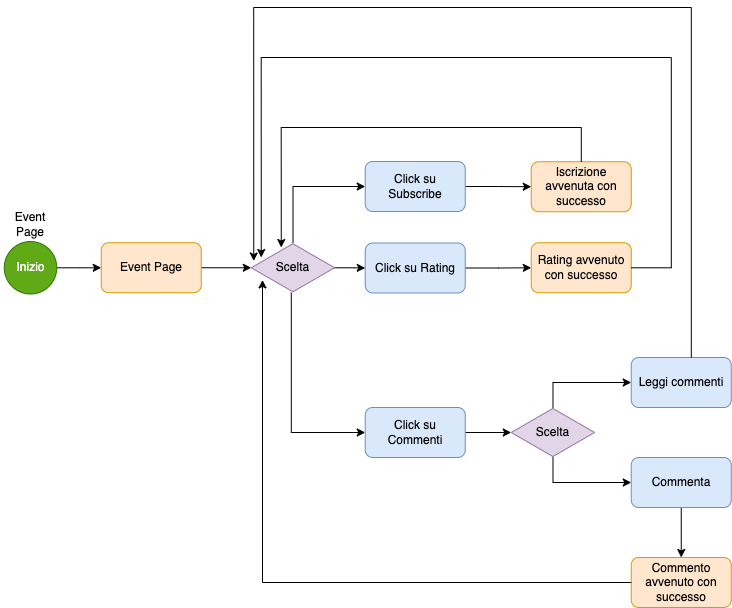

The diagram above was exported from draw.io. Its source (the exported page's mxGraphModel, read from the mxfile embedded in the PNG):
<mxGraphModel dx="1306" dy="2004" grid="1" gridSize="10" guides="1" tooltips="1" connect="1" arrows="1" fold="1" page="1" pageScale="1" pageWidth="827" pageHeight="1169" math="0" shadow="0">
  <root>
    <mxCell id="0" />
    <mxCell id="1" parent="0" />
    <mxCell id="CbsCnhIlI9CXAqKpm2ow-4" value="" style="edgeStyle=orthogonalEdgeStyle;rounded=0;orthogonalLoop=1;jettySize=auto;html=1;" parent="1" source="CbsCnhIlI9CXAqKpm2ow-1" target="CbsCnhIlI9CXAqKpm2ow-3" edge="1">
      <mxGeometry relative="1" as="geometry" />
    </mxCell>
    <mxCell id="CbsCnhIlI9CXAqKpm2ow-1" value="Inizio&lt;span style=&quot;white-space: pre;&quot;&gt;&#09;&lt;/span&gt;" style="ellipse;whiteSpace=wrap;html=1;aspect=fixed;fillColor=#60a917;strokeColor=#2D7600;fontColor=#ffffff;" parent="1" vertex="1">
      <mxGeometry x="43.75" y="-886" width="52.5" height="52.5" as="geometry" />
    </mxCell>
    <mxCell id="CbsCnhIlI9CXAqKpm2ow-2" value="Event Page" style="text;html=1;strokeColor=none;fillColor=none;align=center;verticalAlign=middle;whiteSpace=wrap;rounded=0;" parent="1" vertex="1">
      <mxGeometry x="40" y="-918" width="60" height="30" as="geometry" />
    </mxCell>
    <mxCell id="CbsCnhIlI9CXAqKpm2ow-6" value="" style="edgeStyle=orthogonalEdgeStyle;rounded=0;orthogonalLoop=1;jettySize=auto;html=1;" parent="1" source="CbsCnhIlI9CXAqKpm2ow-3" target="CbsCnhIlI9CXAqKpm2ow-5" edge="1">
      <mxGeometry relative="1" as="geometry" />
    </mxCell>
    <mxCell id="CbsCnhIlI9CXAqKpm2ow-3" value="Event Page" style="rounded=1;whiteSpace=wrap;html=1;fillColor=#ffe6cc;strokeColor=#d79b00;" parent="1" vertex="1">
      <mxGeometry x="140.75" y="-884.75" width="100" height="50" as="geometry" />
    </mxCell>
    <mxCell id="CbsCnhIlI9CXAqKpm2ow-10" style="edgeStyle=orthogonalEdgeStyle;rounded=0;orthogonalLoop=1;jettySize=auto;html=1;entryX=0;entryY=0.5;entryDx=0;entryDy=0;" parent="1" source="CbsCnhIlI9CXAqKpm2ow-5" target="CbsCnhIlI9CXAqKpm2ow-7" edge="1">
      <mxGeometry relative="1" as="geometry">
        <Array as="points">
          <mxPoint x="332.75" y="-941" />
        </Array>
      </mxGeometry>
    </mxCell>
    <mxCell id="CbsCnhIlI9CXAqKpm2ow-11" value="" style="edgeStyle=orthogonalEdgeStyle;rounded=0;orthogonalLoop=1;jettySize=auto;html=1;" parent="1" source="CbsCnhIlI9CXAqKpm2ow-5" target="CbsCnhIlI9CXAqKpm2ow-8" edge="1">
      <mxGeometry relative="1" as="geometry" />
    </mxCell>
    <mxCell id="CbsCnhIlI9CXAqKpm2ow-12" style="edgeStyle=orthogonalEdgeStyle;rounded=0;orthogonalLoop=1;jettySize=auto;html=1;entryX=0;entryY=0.5;entryDx=0;entryDy=0;" parent="1" source="CbsCnhIlI9CXAqKpm2ow-5" target="CbsCnhIlI9CXAqKpm2ow-9" edge="1">
      <mxGeometry relative="1" as="geometry">
        <Array as="points">
          <mxPoint x="330.75" y="-695" />
        </Array>
      </mxGeometry>
    </mxCell>
    <mxCell id="CbsCnhIlI9CXAqKpm2ow-5" value="Scelta" style="html=1;whiteSpace=wrap;aspect=fixed;shape=isoRectangle;fillColor=#e1d5e7;strokeColor=#9673a6;" parent="1" vertex="1">
      <mxGeometry x="290.75" y="-884.75" width="83.33" height="50" as="geometry" />
    </mxCell>
    <mxCell id="CbsCnhIlI9CXAqKpm2ow-15" style="edgeStyle=orthogonalEdgeStyle;rounded=0;orthogonalLoop=1;jettySize=auto;html=1;entryX=0;entryY=0.5;entryDx=0;entryDy=0;" parent="1" source="CbsCnhIlI9CXAqKpm2ow-7" target="CbsCnhIlI9CXAqKpm2ow-14" edge="1">
      <mxGeometry relative="1" as="geometry" />
    </mxCell>
    <mxCell id="CbsCnhIlI9CXAqKpm2ow-7" value="Click su Subscribe" style="rounded=1;whiteSpace=wrap;html=1;fillColor=#dae8fc;strokeColor=#6c8ebf;" parent="1" vertex="1">
      <mxGeometry x="404.75" y="-966" width="100" height="50" as="geometry" />
    </mxCell>
    <mxCell id="CbsCnhIlI9CXAqKpm2ow-16" value="" style="edgeStyle=orthogonalEdgeStyle;rounded=0;orthogonalLoop=1;jettySize=auto;html=1;" parent="1" source="CbsCnhIlI9CXAqKpm2ow-8" target="CbsCnhIlI9CXAqKpm2ow-13" edge="1">
      <mxGeometry relative="1" as="geometry" />
    </mxCell>
    <mxCell id="CbsCnhIlI9CXAqKpm2ow-8" value="Click su Rating" style="rounded=1;whiteSpace=wrap;html=1;fillColor=#dae8fc;strokeColor=#6c8ebf;" parent="1" vertex="1">
      <mxGeometry x="404.75" y="-884.5" width="100" height="50" as="geometry" />
    </mxCell>
    <mxCell id="CbsCnhIlI9CXAqKpm2ow-22" value="" style="edgeStyle=orthogonalEdgeStyle;rounded=0;orthogonalLoop=1;jettySize=auto;html=1;" parent="1" source="CbsCnhIlI9CXAqKpm2ow-9" target="CbsCnhIlI9CXAqKpm2ow-21" edge="1">
      <mxGeometry relative="1" as="geometry" />
    </mxCell>
    <mxCell id="CbsCnhIlI9CXAqKpm2ow-9" value="Click su Commenti" style="rounded=1;whiteSpace=wrap;html=1;fillColor=#dae8fc;strokeColor=#6c8ebf;" parent="1" vertex="1">
      <mxGeometry x="404.75" y="-720" width="100" height="50" as="geometry" />
    </mxCell>
    <mxCell id="CbsCnhIlI9CXAqKpm2ow-13" value="Rating avvenuto con successo" style="rounded=1;whiteSpace=wrap;html=1;fillColor=#ffe6cc;strokeColor=#d79b00;" parent="1" vertex="1">
      <mxGeometry x="570.75" y="-884.75" width="100" height="50" as="geometry" />
    </mxCell>
    <mxCell id="CbsCnhIlI9CXAqKpm2ow-14" value="Iscrizione avvenuta con successo" style="rounded=1;whiteSpace=wrap;html=1;fillColor=#ffe6cc;strokeColor=#d79b00;" parent="1" vertex="1">
      <mxGeometry x="570.75" y="-965.75" width="100" height="50" as="geometry" />
    </mxCell>
    <mxCell id="CbsCnhIlI9CXAqKpm2ow-18" style="edgeStyle=orthogonalEdgeStyle;rounded=0;orthogonalLoop=1;jettySize=auto;html=1;entryX=0.36;entryY=0.095;entryDx=0;entryDy=0;entryPerimeter=0;" parent="1" source="CbsCnhIlI9CXAqKpm2ow-14" target="CbsCnhIlI9CXAqKpm2ow-5" edge="1">
      <mxGeometry relative="1" as="geometry">
        <mxPoint x="220.75" y="-920" as="targetPoint" />
        <Array as="points">
          <mxPoint x="620.75" y="-1000" />
          <mxPoint x="320.75" y="-1000" />
        </Array>
      </mxGeometry>
    </mxCell>
    <mxCell id="CbsCnhIlI9CXAqKpm2ow-19" style="edgeStyle=orthogonalEdgeStyle;rounded=0;orthogonalLoop=1;jettySize=auto;html=1;entryX=0.12;entryY=0.295;entryDx=0;entryDy=0;entryPerimeter=0;" parent="1" source="CbsCnhIlI9CXAqKpm2ow-13" target="CbsCnhIlI9CXAqKpm2ow-5" edge="1">
      <mxGeometry relative="1" as="geometry">
        <Array as="points">
          <mxPoint x="710.75" y="-860" />
          <mxPoint x="710.75" y="-1070" />
          <mxPoint x="300.75" y="-1070" />
        </Array>
      </mxGeometry>
    </mxCell>
    <mxCell id="CbsCnhIlI9CXAqKpm2ow-25" style="edgeStyle=orthogonalEdgeStyle;rounded=0;orthogonalLoop=1;jettySize=auto;html=1;entryX=0;entryY=0.5;entryDx=0;entryDy=0;" parent="1" source="CbsCnhIlI9CXAqKpm2ow-21" target="CbsCnhIlI9CXAqKpm2ow-23" edge="1">
      <mxGeometry relative="1" as="geometry">
        <Array as="points">
          <mxPoint x="592.75" y="-745" />
        </Array>
      </mxGeometry>
    </mxCell>
    <mxCell id="CbsCnhIlI9CXAqKpm2ow-21" value="Scelta" style="html=1;whiteSpace=wrap;aspect=fixed;shape=isoRectangle;fillColor=#e1d5e7;strokeColor=#9673a6;" parent="1" vertex="1">
      <mxGeometry x="550.75" y="-720" width="83.33" height="50" as="geometry" />
    </mxCell>
    <mxCell id="CbsCnhIlI9CXAqKpm2ow-23" value="Leggi commenti" style="rounded=1;whiteSpace=wrap;html=1;fillColor=#dae8fc;strokeColor=#6c8ebf;" parent="1" vertex="1">
      <mxGeometry x="670.75" y="-770" width="100" height="50" as="geometry" />
    </mxCell>
    <mxCell id="CbsCnhIlI9CXAqKpm2ow-30" value="" style="edgeStyle=orthogonalEdgeStyle;rounded=0;orthogonalLoop=1;jettySize=auto;html=1;" parent="1" source="CbsCnhIlI9CXAqKpm2ow-24" target="CbsCnhIlI9CXAqKpm2ow-28" edge="1">
      <mxGeometry relative="1" as="geometry" />
    </mxCell>
    <mxCell id="CbsCnhIlI9CXAqKpm2ow-24" value="Commenta" style="rounded=1;whiteSpace=wrap;html=1;fillColor=#dae8fc;strokeColor=#6c8ebf;" parent="1" vertex="1">
      <mxGeometry x="670.75" y="-670" width="100" height="50" as="geometry" />
    </mxCell>
    <mxCell id="CbsCnhIlI9CXAqKpm2ow-26" style="edgeStyle=orthogonalEdgeStyle;rounded=0;orthogonalLoop=1;jettySize=auto;html=1;entryX=0;entryY=0.5;entryDx=0;entryDy=0;" parent="1" source="CbsCnhIlI9CXAqKpm2ow-21" target="CbsCnhIlI9CXAqKpm2ow-24" edge="1">
      <mxGeometry relative="1" as="geometry">
        <Array as="points">
          <mxPoint x="592.75" y="-645" />
        </Array>
      </mxGeometry>
    </mxCell>
    <mxCell id="CbsCnhIlI9CXAqKpm2ow-27" style="edgeStyle=orthogonalEdgeStyle;rounded=0;orthogonalLoop=1;jettySize=auto;html=1;entryX=0.03;entryY=0.365;entryDx=0;entryDy=0;entryPerimeter=0;" parent="1" source="CbsCnhIlI9CXAqKpm2ow-23" target="CbsCnhIlI9CXAqKpm2ow-5" edge="1">
      <mxGeometry relative="1" as="geometry">
        <Array as="points">
          <mxPoint x="730.75" y="-1120" />
          <mxPoint x="293.75" y="-1120" />
        </Array>
      </mxGeometry>
    </mxCell>
    <mxCell id="CbsCnhIlI9CXAqKpm2ow-28" value="Commento avvenuto con successo" style="rounded=1;whiteSpace=wrap;html=1;fillColor=#ffe6cc;strokeColor=#d79b00;" parent="1" vertex="1">
      <mxGeometry x="670.75" y="-570" width="100" height="50" as="geometry" />
    </mxCell>
    <mxCell id="CbsCnhIlI9CXAqKpm2ow-31" style="edgeStyle=orthogonalEdgeStyle;rounded=0;orthogonalLoop=1;jettySize=auto;html=1;entryX=0.135;entryY=0.744;entryDx=0;entryDy=0;entryPerimeter=0;" parent="1" source="CbsCnhIlI9CXAqKpm2ow-28" target="CbsCnhIlI9CXAqKpm2ow-5" edge="1">
      <mxGeometry relative="1" as="geometry" />
    </mxCell>
  </root>
</mxGraphModel>